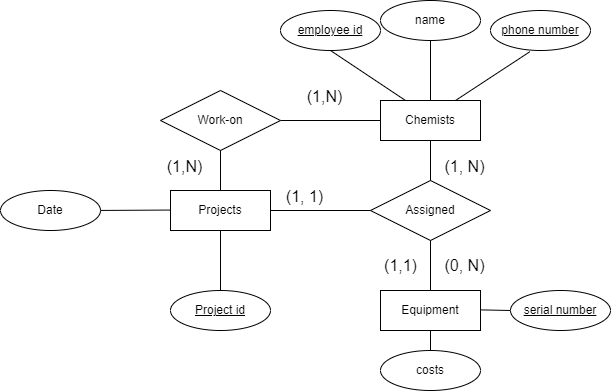

The diagram above was exported from draw.io. Its source (the exported page's mxGraphModel, read from the mxfile embedded in the PNG):
<mxGraphModel dx="1526" dy="860" grid="1" gridSize="10" guides="1" tooltips="1" connect="1" arrows="1" fold="1" page="1" pageScale="1" pageWidth="850" pageHeight="1100" math="0" shadow="0" extFonts="Permanent Marker^https://fonts.googleapis.com/css?family=Permanent+Marker">
  <root>
    <mxCell id="0" />
    <mxCell id="1" parent="0" />
    <mxCell id="6O0TRsx_eBt-o-RM9aPj-1" value="Chemists" style="whiteSpace=wrap;html=1;align=center;" vertex="1" parent="1">
      <mxGeometry x="380" y="290" width="100" height="40" as="geometry" />
    </mxCell>
    <mxCell id="6O0TRsx_eBt-o-RM9aPj-2" value="" style="endArrow=none;html=1;rounded=0;fontSize=12;startSize=8;endSize=8;curved=1;entryX=0.25;entryY=0;entryDx=0;entryDy=0;" edge="1" parent="1" target="6O0TRsx_eBt-o-RM9aPj-1">
      <mxGeometry relative="1" as="geometry">
        <mxPoint x="330" y="240" as="sourcePoint" />
        <mxPoint x="460" y="310" as="targetPoint" />
      </mxGeometry>
    </mxCell>
    <mxCell id="6O0TRsx_eBt-o-RM9aPj-3" value="&lt;u&gt;employee id&lt;/u&gt;" style="ellipse;whiteSpace=wrap;html=1;align=center;" vertex="1" parent="1">
      <mxGeometry x="280" y="200" width="100" height="40" as="geometry" />
    </mxCell>
    <mxCell id="6O0TRsx_eBt-o-RM9aPj-4" value="" style="endArrow=none;html=1;rounded=0;fontSize=12;startSize=8;endSize=8;curved=1;entryX=0.5;entryY=0;entryDx=0;entryDy=0;" edge="1" parent="1" target="6O0TRsx_eBt-o-RM9aPj-1">
      <mxGeometry relative="1" as="geometry">
        <mxPoint x="430" y="230" as="sourcePoint" />
        <mxPoint x="505" y="280" as="targetPoint" />
      </mxGeometry>
    </mxCell>
    <mxCell id="6O0TRsx_eBt-o-RM9aPj-5" value="name&lt;span style=&quot;color: rgba(0, 0, 0, 0); font-family: monospace; font-size: 0px; text-align: start; text-wrap: nowrap;&quot;&gt;%3CmxGraphModel%3E%3Croot%3E%3CmxCell%20id%3D%220%22%2F%3E%3CmxCell%20id%3D%221%22%20parent%3D%220%22%2F%3E%3CmxCell%20id%3D%222%22%20value%3D%22employee%20id%22%20style%3D%22ellipse%3BwhiteSpace%3Dwrap%3Bhtml%3D1%3Balign%3Dcenter%3B%22%20vertex%3D%221%22%20parent%3D%221%22%3E%3CmxGeometry%20x%3D%22280%22%20y%3D%22200%22%20width%3D%22100%22%20height%3D%2240%22%20as%3D%22geometry%22%2F%3E%3C%2FmxCell%3E%3C%2Froot%3E%3C%2FmxGraphModel%3E&lt;/span&gt;" style="ellipse;whiteSpace=wrap;html=1;align=center;" vertex="1" parent="1">
      <mxGeometry x="380" y="190" width="100" height="40" as="geometry" />
    </mxCell>
    <mxCell id="6O0TRsx_eBt-o-RM9aPj-6" value="&lt;u&gt;phone number&lt;/u&gt;" style="ellipse;whiteSpace=wrap;html=1;align=center;" vertex="1" parent="1">
      <mxGeometry x="490" y="200" width="100" height="40" as="geometry" />
    </mxCell>
    <mxCell id="6O0TRsx_eBt-o-RM9aPj-7" value="" style="endArrow=none;html=1;rounded=0;fontSize=12;startSize=8;endSize=8;curved=1;entryX=0.75;entryY=0;entryDx=0;entryDy=0;exitX=0.394;exitY=1.03;exitDx=0;exitDy=0;exitPerimeter=0;" edge="1" parent="1" source="6O0TRsx_eBt-o-RM9aPj-6" target="6O0TRsx_eBt-o-RM9aPj-1">
      <mxGeometry relative="1" as="geometry">
        <mxPoint x="550" y="240" as="sourcePoint" />
        <mxPoint x="625" y="290" as="targetPoint" />
      </mxGeometry>
    </mxCell>
    <mxCell id="6O0TRsx_eBt-o-RM9aPj-8" value="Assigned" style="shape=rhombus;perimeter=rhombusPerimeter;whiteSpace=wrap;html=1;align=center;" vertex="1" parent="1">
      <mxGeometry x="370" y="370" width="120" height="60" as="geometry" />
    </mxCell>
    <mxCell id="6O0TRsx_eBt-o-RM9aPj-10" value="" style="endArrow=none;html=1;rounded=0;fontSize=12;startSize=8;endSize=8;curved=1;exitX=0.5;exitY=1;exitDx=0;exitDy=0;entryX=0.5;entryY=0;entryDx=0;entryDy=0;" edge="1" parent="1" source="6O0TRsx_eBt-o-RM9aPj-1" target="6O0TRsx_eBt-o-RM9aPj-8">
      <mxGeometry relative="1" as="geometry">
        <mxPoint x="360" y="370" as="sourcePoint" />
        <mxPoint x="520" y="370" as="targetPoint" />
      </mxGeometry>
    </mxCell>
    <mxCell id="6O0TRsx_eBt-o-RM9aPj-12" value="" style="endArrow=none;html=1;rounded=0;fontSize=12;startSize=8;endSize=8;curved=1;exitX=0.5;exitY=1;exitDx=0;exitDy=0;" edge="1" parent="1" source="6O0TRsx_eBt-o-RM9aPj-8">
      <mxGeometry relative="1" as="geometry">
        <mxPoint x="360" y="370" as="sourcePoint" />
        <mxPoint x="430" y="480" as="targetPoint" />
      </mxGeometry>
    </mxCell>
    <mxCell id="6O0TRsx_eBt-o-RM9aPj-14" value="" style="endArrow=none;html=1;rounded=0;fontSize=12;startSize=8;endSize=8;curved=1;entryX=0;entryY=0.5;entryDx=0;entryDy=0;exitX=1;exitY=0.5;exitDx=0;exitDy=0;" edge="1" parent="1" source="6O0TRsx_eBt-o-RM9aPj-15" target="6O0TRsx_eBt-o-RM9aPj-1">
      <mxGeometry relative="1" as="geometry">
        <mxPoint x="290" y="370" as="sourcePoint" />
        <mxPoint x="450" y="370" as="targetPoint" />
      </mxGeometry>
    </mxCell>
    <mxCell id="6O0TRsx_eBt-o-RM9aPj-15" value="Work-on" style="shape=rhombus;perimeter=rhombusPerimeter;whiteSpace=wrap;html=1;align=center;" vertex="1" parent="1">
      <mxGeometry x="160" y="280" width="120" height="60" as="geometry" />
    </mxCell>
    <mxCell id="6O0TRsx_eBt-o-RM9aPj-16" value="Projects" style="whiteSpace=wrap;html=1;align=center;" vertex="1" parent="1">
      <mxGeometry x="170" y="380" width="100" height="40" as="geometry" />
    </mxCell>
    <mxCell id="6O0TRsx_eBt-o-RM9aPj-17" value="" style="endArrow=none;html=1;rounded=0;fontSize=12;startSize=8;endSize=8;curved=1;entryX=0.5;entryY=1;entryDx=0;entryDy=0;exitX=0.5;exitY=0;exitDx=0;exitDy=0;" edge="1" parent="1" source="6O0TRsx_eBt-o-RM9aPj-16" target="6O0TRsx_eBt-o-RM9aPj-15">
      <mxGeometry relative="1" as="geometry">
        <mxPoint x="170" y="380" as="sourcePoint" />
        <mxPoint x="330" y="380" as="targetPoint" />
      </mxGeometry>
    </mxCell>
    <mxCell id="6O0TRsx_eBt-o-RM9aPj-19" value="" style="endArrow=none;html=1;rounded=0;fontSize=12;startSize=8;endSize=8;curved=1;exitX=1;exitY=0.5;exitDx=0;exitDy=0;entryX=0;entryY=0.5;entryDx=0;entryDy=0;" edge="1" parent="1" source="6O0TRsx_eBt-o-RM9aPj-16" target="6O0TRsx_eBt-o-RM9aPj-8">
      <mxGeometry relative="1" as="geometry">
        <mxPoint x="240" y="380" as="sourcePoint" />
        <mxPoint x="400" y="380" as="targetPoint" />
      </mxGeometry>
    </mxCell>
    <mxCell id="6O0TRsx_eBt-o-RM9aPj-20" value="Equipment" style="whiteSpace=wrap;html=1;align=center;" vertex="1" parent="1">
      <mxGeometry x="380" y="480" width="100" height="40" as="geometry" />
    </mxCell>
    <mxCell id="6O0TRsx_eBt-o-RM9aPj-22" value="" style="endArrow=none;html=1;rounded=0;fontSize=12;startSize=8;endSize=8;curved=1;exitX=0.5;exitY=1;exitDx=0;exitDy=0;" edge="1" parent="1" source="6O0TRsx_eBt-o-RM9aPj-16" target="6O0TRsx_eBt-o-RM9aPj-23">
      <mxGeometry relative="1" as="geometry">
        <mxPoint x="290" y="430" as="sourcePoint" />
        <mxPoint x="220" y="480" as="targetPoint" />
      </mxGeometry>
    </mxCell>
    <mxCell id="6O0TRsx_eBt-o-RM9aPj-23" value="&lt;u&gt;Project id&lt;/u&gt;" style="ellipse;whiteSpace=wrap;html=1;align=center;" vertex="1" parent="1">
      <mxGeometry x="170" y="480" width="100" height="40" as="geometry" />
    </mxCell>
    <mxCell id="6O0TRsx_eBt-o-RM9aPj-24" value="" style="endArrow=none;html=1;rounded=0;fontSize=12;startSize=8;endSize=8;curved=1;" edge="1" parent="1">
      <mxGeometry relative="1" as="geometry">
        <mxPoint x="90" y="400" as="sourcePoint" />
        <mxPoint x="170" y="399.55" as="targetPoint" />
      </mxGeometry>
    </mxCell>
    <mxCell id="6O0TRsx_eBt-o-RM9aPj-25" value="Date" style="ellipse;whiteSpace=wrap;html=1;align=center;" vertex="1" parent="1">
      <mxGeometry y="380" width="100" height="40" as="geometry" />
    </mxCell>
    <mxCell id="6O0TRsx_eBt-o-RM9aPj-26" value="" style="endArrow=none;html=1;rounded=0;fontSize=12;startSize=8;endSize=8;curved=1;" edge="1" parent="1" target="6O0TRsx_eBt-o-RM9aPj-27">
      <mxGeometry relative="1" as="geometry">
        <mxPoint x="480" y="499.38" as="sourcePoint" />
        <mxPoint x="560" y="499" as="targetPoint" />
      </mxGeometry>
    </mxCell>
    <mxCell id="6O0TRsx_eBt-o-RM9aPj-27" value="&lt;u&gt;serial number&lt;/u&gt;" style="ellipse;whiteSpace=wrap;html=1;align=center;" vertex="1" parent="1">
      <mxGeometry x="510" y="480" width="100" height="40" as="geometry" />
    </mxCell>
    <mxCell id="6O0TRsx_eBt-o-RM9aPj-28" value="" style="endArrow=none;html=1;rounded=0;fontSize=12;startSize=8;endSize=8;curved=1;exitX=0.5;exitY=1;exitDx=0;exitDy=0;" edge="1" parent="1" source="6O0TRsx_eBt-o-RM9aPj-20">
      <mxGeometry relative="1" as="geometry">
        <mxPoint x="490" y="509.38" as="sourcePoint" />
        <mxPoint x="430" y="540" as="targetPoint" />
      </mxGeometry>
    </mxCell>
    <mxCell id="6O0TRsx_eBt-o-RM9aPj-32" value="costs" style="ellipse;whiteSpace=wrap;html=1;align=center;" vertex="1" parent="1">
      <mxGeometry x="380" y="540" width="100" height="40" as="geometry" />
    </mxCell>
    <mxCell id="6O0TRsx_eBt-o-RM9aPj-33" value="(1,N)" style="text;html=1;align=center;verticalAlign=middle;resizable=0;points=[];autosize=1;strokeColor=none;fillColor=none;fontSize=16;" vertex="1" parent="1">
      <mxGeometry x="294" y="271" width="60" height="30" as="geometry" />
    </mxCell>
    <mxCell id="6O0TRsx_eBt-o-RM9aPj-35" value="(1,N)" style="text;html=1;align=center;verticalAlign=middle;resizable=0;points=[];autosize=1;strokeColor=none;fillColor=none;fontSize=16;" vertex="1" parent="1">
      <mxGeometry x="154" y="341" width="60" height="30" as="geometry" />
    </mxCell>
    <mxCell id="6O0TRsx_eBt-o-RM9aPj-36" value="(1,1)" style="text;html=1;align=center;verticalAlign=middle;resizable=0;points=[];autosize=1;strokeColor=none;fillColor=none;fontSize=16;" vertex="1" parent="1">
      <mxGeometry x="370" y="440" width="60" height="30" as="geometry" />
    </mxCell>
    <mxCell id="6O0TRsx_eBt-o-RM9aPj-38" value="(1, N)" style="text;html=1;align=center;verticalAlign=middle;resizable=0;points=[];autosize=1;strokeColor=none;fillColor=none;fontSize=16;" vertex="1" parent="1">
      <mxGeometry x="434" y="341" width="60" height="30" as="geometry" />
    </mxCell>
    <mxCell id="6O0TRsx_eBt-o-RM9aPj-39" value="(0, N)" style="text;html=1;align=center;verticalAlign=middle;resizable=0;points=[];autosize=1;strokeColor=none;fillColor=none;fontSize=16;" vertex="1" parent="1">
      <mxGeometry x="434" y="440" width="60" height="30" as="geometry" />
    </mxCell>
    <mxCell id="6O0TRsx_eBt-o-RM9aPj-40" value="(1, 1)" style="text;html=1;align=center;verticalAlign=middle;resizable=0;points=[];autosize=1;strokeColor=none;fillColor=none;fontSize=16;" vertex="1" parent="1">
      <mxGeometry x="274" y="371" width="60" height="30" as="geometry" />
    </mxCell>
  </root>
</mxGraphModel>